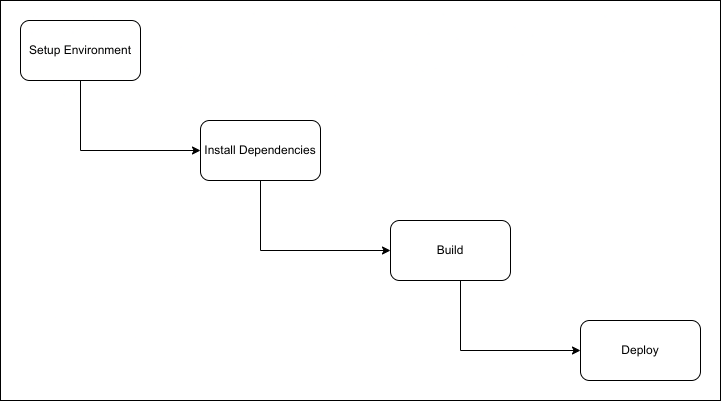

The diagram above was exported from draw.io. Its source (the exported page's mxGraphModel, read from the mxfile embedded in the PNG):
<mxGraphModel dx="868" dy="492" grid="1" gridSize="10" guides="1" tooltips="1" connect="1" arrows="1" fold="1" page="1" pageScale="1" pageWidth="1600" pageHeight="1200" math="0" shadow="0">
  <root>
    <mxCell id="0" />
    <mxCell id="1" parent="0" />
    <mxCell id="t-Io70i29d0kJReqyxjk-1" value="" style="rounded=0;whiteSpace=wrap;html=1;" vertex="1" parent="1">
      <mxGeometry x="80" y="40" width="720" height="400" as="geometry" />
    </mxCell>
    <mxCell id="t-Io70i29d0kJReqyxjk-2" value="Setup Environment" style="rounded=1;whiteSpace=wrap;html=1;" vertex="1" parent="1">
      <mxGeometry x="100" y="60" width="120" height="60" as="geometry" />
    </mxCell>
    <mxCell id="t-Io70i29d0kJReqyxjk-3" value="Install Dependencies" style="rounded=1;whiteSpace=wrap;html=1;" vertex="1" parent="1">
      <mxGeometry x="280" y="160" width="120" height="60" as="geometry" />
    </mxCell>
    <mxCell id="t-Io70i29d0kJReqyxjk-4" value="Build" style="rounded=1;whiteSpace=wrap;html=1;" vertex="1" parent="1">
      <mxGeometry x="470" y="260" width="120" height="60" as="geometry" />
    </mxCell>
    <mxCell id="t-Io70i29d0kJReqyxjk-5" value="Deploy" style="rounded=1;whiteSpace=wrap;html=1;" vertex="1" parent="1">
      <mxGeometry x="660" y="360" width="120" height="60" as="geometry" />
    </mxCell>
    <mxCell id="t-Io70i29d0kJReqyxjk-10" value="" style="endArrow=classic;html=1;rounded=0;exitX=0.5;exitY=1;exitDx=0;exitDy=0;entryX=0;entryY=0.5;entryDx=0;entryDy=0;" edge="1" parent="1" target="t-Io70i29d0kJReqyxjk-4">
      <mxGeometry width="50" height="50" relative="1" as="geometry">
        <mxPoint x="340" y="220" as="sourcePoint" />
        <mxPoint x="460" y="290" as="targetPoint" />
        <Array as="points">
          <mxPoint x="340" y="290" />
        </Array>
      </mxGeometry>
    </mxCell>
    <mxCell id="t-Io70i29d0kJReqyxjk-11" value="" style="endArrow=classic;html=1;rounded=0;exitX=0.5;exitY=1;exitDx=0;exitDy=0;" edge="1" parent="1">
      <mxGeometry width="50" height="50" relative="1" as="geometry">
        <mxPoint x="540" y="320" as="sourcePoint" />
        <mxPoint x="660" y="390" as="targetPoint" />
        <Array as="points">
          <mxPoint x="540" y="390" />
        </Array>
      </mxGeometry>
    </mxCell>
    <mxCell id="t-Io70i29d0kJReqyxjk-13" value="" style="endArrow=classic;html=1;rounded=0;exitX=0.5;exitY=1;exitDx=0;exitDy=0;" edge="1" parent="1">
      <mxGeometry width="50" height="50" relative="1" as="geometry">
        <mxPoint x="160" y="120" as="sourcePoint" />
        <mxPoint x="280" y="190" as="targetPoint" />
        <Array as="points">
          <mxPoint x="160" y="190" />
        </Array>
      </mxGeometry>
    </mxCell>
  </root>
</mxGraphModel>